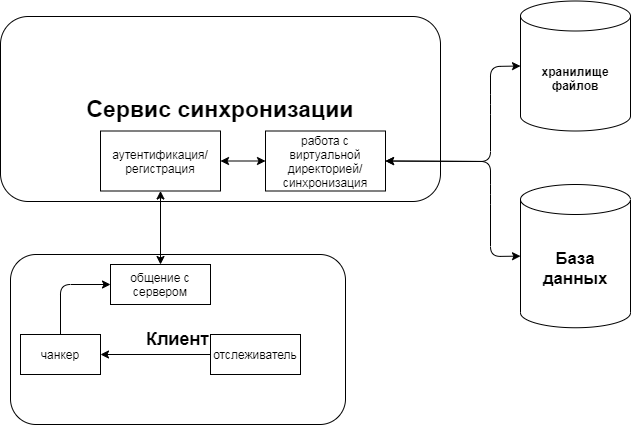

The diagram above was exported from draw.io. Its source (the exported page's mxGraphModel, read from the mxfile embedded in the PNG):
<mxGraphModel dx="1422" dy="794" grid="1" gridSize="10" guides="1" tooltips="1" connect="1" arrows="1" fold="1" page="1" pageScale="1" pageWidth="827" pageHeight="1169" math="0" shadow="0">
  <root>
    <mxCell id="0" />
    <mxCell id="1" parent="0" />
    <mxCell id="3zfaJ2T7LlwqG16IX9JS-33" value="&lt;b&gt;&lt;font style=&quot;font-size: 23px&quot;&gt;Сервис синхронизации&lt;/font&gt;&lt;/b&gt;" style="rounded=1;whiteSpace=wrap;html=1;" vertex="1" parent="1">
      <mxGeometry x="400" y="492" width="440" height="185" as="geometry" />
    </mxCell>
    <mxCell id="3zfaJ2T7LlwqG16IX9JS-9" value="&lt;font style=&quot;font-size: 17px&quot;&gt;&lt;b&gt;База данных&lt;/b&gt;&lt;/font&gt;" style="shape=cylinder3;whiteSpace=wrap;html=1;boundedLbl=1;backgroundOutline=1;size=15;" vertex="1" parent="1">
      <mxGeometry x="920" y="660" width="110" height="143.25" as="geometry" />
    </mxCell>
    <mxCell id="3zfaJ2T7LlwqG16IX9JS-27" value="&lt;b&gt;&lt;font style=&quot;font-size: 18px&quot;&gt;Клиент&lt;/font&gt;&lt;/b&gt;" style="rounded=1;whiteSpace=wrap;html=1;" vertex="1" parent="1">
      <mxGeometry x="410" y="730" width="335" height="170" as="geometry" />
    </mxCell>
    <mxCell id="3zfaJ2T7LlwqG16IX9JS-28" value="отслеживатель" style="rounded=0;whiteSpace=wrap;html=1;" vertex="1" parent="1">
      <mxGeometry x="610" y="810" width="90" height="40" as="geometry" />
    </mxCell>
    <mxCell id="3zfaJ2T7LlwqG16IX9JS-29" value="чанкер" style="rounded=0;whiteSpace=wrap;html=1;" vertex="1" parent="1">
      <mxGeometry x="420" y="810" width="80" height="40" as="geometry" />
    </mxCell>
    <mxCell id="3zfaJ2T7LlwqG16IX9JS-43" value="" style="endArrow=classic;html=1;exitX=0;exitY=0.5;exitDx=0;exitDy=0;entryX=1;entryY=0.5;entryDx=0;entryDy=0;" edge="1" parent="1" source="3zfaJ2T7LlwqG16IX9JS-28" target="3zfaJ2T7LlwqG16IX9JS-29">
      <mxGeometry width="50" height="50" relative="1" as="geometry">
        <mxPoint x="630" y="970" as="sourcePoint" />
        <mxPoint x="680" y="920" as="targetPoint" />
        <Array as="points" />
      </mxGeometry>
    </mxCell>
    <mxCell id="3zfaJ2T7LlwqG16IX9JS-46" value="аутентификация/регистрация" style="rounded=0;whiteSpace=wrap;html=1;" vertex="1" parent="1">
      <mxGeometry x="500" y="606.5" width="120" height="60" as="geometry" />
    </mxCell>
    <mxCell id="3zfaJ2T7LlwqG16IX9JS-47" value="работа с виртуальной директорией/синхронизация" style="rounded=0;whiteSpace=wrap;html=1;" vertex="1" parent="1">
      <mxGeometry x="665" y="606.5" width="120" height="60" as="geometry" />
    </mxCell>
    <mxCell id="3zfaJ2T7LlwqG16IX9JS-53" value="&lt;b&gt;хранилище файлов&lt;/b&gt;" style="shape=cylinder3;whiteSpace=wrap;html=1;boundedLbl=1;backgroundOutline=1;size=15;" vertex="1" parent="1">
      <mxGeometry x="920" y="476.5" width="110" height="130" as="geometry" />
    </mxCell>
    <mxCell id="3zfaJ2T7LlwqG16IX9JS-62" value="общение с сервером" style="rounded=0;whiteSpace=wrap;html=1;" vertex="1" parent="1">
      <mxGeometry x="510" y="740" width="100" height="40" as="geometry" />
    </mxCell>
    <mxCell id="3zfaJ2T7LlwqG16IX9JS-63" value="" style="endArrow=classic;html=1;entryX=0;entryY=0.5;entryDx=0;entryDy=0;exitX=0.5;exitY=0;exitDx=0;exitDy=0;" edge="1" parent="1" source="3zfaJ2T7LlwqG16IX9JS-29" target="3zfaJ2T7LlwqG16IX9JS-62">
      <mxGeometry width="50" height="50" relative="1" as="geometry">
        <mxPoint x="300" y="830" as="sourcePoint" />
        <mxPoint x="350" y="780" as="targetPoint" />
        <Array as="points">
          <mxPoint x="460" y="760" />
        </Array>
      </mxGeometry>
    </mxCell>
    <mxCell id="3zfaJ2T7LlwqG16IX9JS-65" value="" style="endArrow=classic;startArrow=classic;html=1;entryX=0.5;entryY=1;entryDx=0;entryDy=0;exitX=0.5;exitY=0;exitDx=0;exitDy=0;" edge="1" parent="1" source="3zfaJ2T7LlwqG16IX9JS-62" target="3zfaJ2T7LlwqG16IX9JS-46">
      <mxGeometry width="50" height="50" relative="1" as="geometry">
        <mxPoint x="520" y="770" as="sourcePoint" />
        <mxPoint x="570" y="720" as="targetPoint" />
      </mxGeometry>
    </mxCell>
    <mxCell id="3zfaJ2T7LlwqG16IX9JS-67" value="" style="endArrow=classic;startArrow=classic;html=1;exitX=1;exitY=0.5;exitDx=0;exitDy=0;entryX=0;entryY=0.5;entryDx=0;entryDy=0;" edge="1" parent="1" source="3zfaJ2T7LlwqG16IX9JS-46" target="3zfaJ2T7LlwqG16IX9JS-47">
      <mxGeometry width="50" height="50" relative="1" as="geometry">
        <mxPoint x="770" y="800" as="sourcePoint" />
        <mxPoint x="820" y="750" as="targetPoint" />
      </mxGeometry>
    </mxCell>
    <mxCell id="3zfaJ2T7LlwqG16IX9JS-69" value="" style="endArrow=classic;startArrow=classic;html=1;exitX=1;exitY=0.5;exitDx=0;exitDy=0;entryX=0;entryY=0.5;entryDx=0;entryDy=0;entryPerimeter=0;" edge="1" parent="1" source="3zfaJ2T7LlwqG16IX9JS-47" target="3zfaJ2T7LlwqG16IX9JS-9">
      <mxGeometry width="50" height="50" relative="1" as="geometry">
        <mxPoint x="820" y="780" as="sourcePoint" />
        <mxPoint x="870" y="730" as="targetPoint" />
        <Array as="points">
          <mxPoint x="890" y="637" />
          <mxPoint x="890" y="670" />
          <mxPoint x="890" y="732" />
        </Array>
      </mxGeometry>
    </mxCell>
    <mxCell id="3zfaJ2T7LlwqG16IX9JS-70" value="" style="endArrow=classic;startArrow=classic;html=1;exitX=1;exitY=0.5;exitDx=0;exitDy=0;entryX=0;entryY=0.5;entryDx=0;entryDy=0;entryPerimeter=0;" edge="1" parent="1" source="3zfaJ2T7LlwqG16IX9JS-47" target="3zfaJ2T7LlwqG16IX9JS-53">
      <mxGeometry width="50" height="50" relative="1" as="geometry">
        <mxPoint x="850" y="840" as="sourcePoint" />
        <mxPoint x="900" y="790" as="targetPoint" />
        <Array as="points">
          <mxPoint x="890" y="637" />
          <mxPoint x="890" y="580" />
          <mxPoint x="890" y="542" />
        </Array>
      </mxGeometry>
    </mxCell>
  </root>
</mxGraphModel>